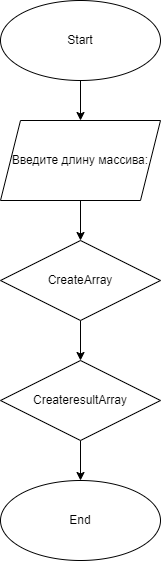

The diagram above was exported from draw.io. Its source (the exported page's mxGraphModel, read from the mxfile embedded in the PNG):
<mxGraphModel dx="1381" dy="795" grid="1" gridSize="10" guides="1" tooltips="1" connect="1" arrows="1" fold="1" page="1" pageScale="1" pageWidth="827" pageHeight="1169" math="0" shadow="0">
  <root>
    <mxCell id="0" />
    <mxCell id="1" parent="0" />
    <mxCell id="SsOrG2OsObL6h2e0rSie-3" value="" style="edgeStyle=orthogonalEdgeStyle;rounded=0;orthogonalLoop=1;jettySize=auto;html=1;" edge="1" parent="1" source="SsOrG2OsObL6h2e0rSie-1" target="SsOrG2OsObL6h2e0rSie-2">
      <mxGeometry relative="1" as="geometry" />
    </mxCell>
    <mxCell id="SsOrG2OsObL6h2e0rSie-1" value="Start" style="ellipse;whiteSpace=wrap;html=1;" vertex="1" parent="1">
      <mxGeometry x="360" width="160" height="80" as="geometry" />
    </mxCell>
    <mxCell id="SsOrG2OsObL6h2e0rSie-6" value="" style="edgeStyle=orthogonalEdgeStyle;rounded=0;orthogonalLoop=1;jettySize=auto;html=1;" edge="1" parent="1" source="SsOrG2OsObL6h2e0rSie-2" target="SsOrG2OsObL6h2e0rSie-5">
      <mxGeometry relative="1" as="geometry" />
    </mxCell>
    <mxCell id="SsOrG2OsObL6h2e0rSie-2" value="Введите длину массива:" style="shape=parallelogram;perimeter=parallelogramPerimeter;whiteSpace=wrap;html=1;fixedSize=1;" vertex="1" parent="1">
      <mxGeometry x="360" y="120" width="160" height="80" as="geometry" />
    </mxCell>
    <mxCell id="SsOrG2OsObL6h2e0rSie-8" value="" style="edgeStyle=orthogonalEdgeStyle;rounded=0;orthogonalLoop=1;jettySize=auto;html=1;" edge="1" parent="1" source="SsOrG2OsObL6h2e0rSie-5" target="SsOrG2OsObL6h2e0rSie-7">
      <mxGeometry relative="1" as="geometry" />
    </mxCell>
    <mxCell id="SsOrG2OsObL6h2e0rSie-5" value="CreateArray" style="rhombus;whiteSpace=wrap;html=1;" vertex="1" parent="1">
      <mxGeometry x="360" y="240" width="160" height="80" as="geometry" />
    </mxCell>
    <mxCell id="SsOrG2OsObL6h2e0rSie-10" value="" style="edgeStyle=orthogonalEdgeStyle;rounded=0;orthogonalLoop=1;jettySize=auto;html=1;" edge="1" parent="1" source="SsOrG2OsObL6h2e0rSie-7" target="SsOrG2OsObL6h2e0rSie-9">
      <mxGeometry relative="1" as="geometry" />
    </mxCell>
    <mxCell id="SsOrG2OsObL6h2e0rSie-7" value="CreateresultArray" style="rhombus;whiteSpace=wrap;html=1;" vertex="1" parent="1">
      <mxGeometry x="360" y="360" width="160" height="80" as="geometry" />
    </mxCell>
    <mxCell id="SsOrG2OsObL6h2e0rSie-9" value="End" style="ellipse;whiteSpace=wrap;html=1;" vertex="1" parent="1">
      <mxGeometry x="360" y="480" width="160" height="80" as="geometry" />
    </mxCell>
  </root>
</mxGraphModel>